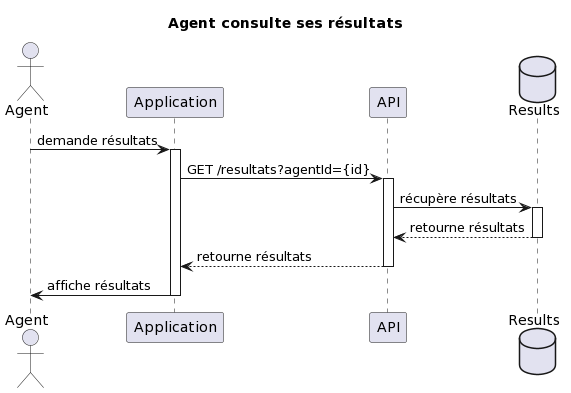

The diagram above was rendered by PlantUML. Its source (embedded in the PNG):
@startuml
title Agent consulte ses résultats

Actor Agent 
Participant Application
Participant API 
database Results

Agent -> Application : demande résultats
activate Application
Application -> API : GET /resultats?agentId={id}
activate API

API ->  Results : récupère résultats 
activate  Results
 Results --> API : retourne résultats
deactivate  Results

API --> Application : retourne résultats
deactivate API

Application -> Agent : affiche résultats
deactivate Application
@enduml